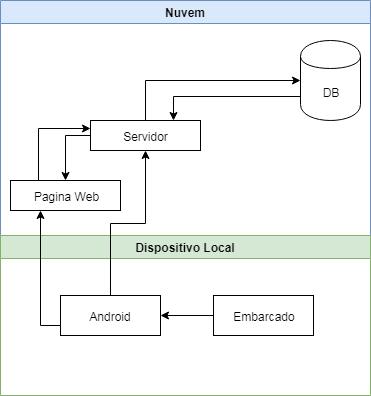

The diagram above was exported from draw.io. Its source (the exported page's mxGraphModel, read from the mxfile embedded in the PNG):
<mxGraphModel dx="1252" dy="668" grid="1" gridSize="10" guides="1" tooltips="1" connect="1" arrows="1" fold="1" page="1" pageScale="1" pageWidth="827" pageHeight="1169" math="0" shadow="0">
  <root>
    <mxCell id="0" />
    <mxCell id="1" parent="0" />
    <mxCell id="pi_eitQ9Tk7kbNr7yOzA-13" style="edgeStyle=orthogonalEdgeStyle;rounded=0;orthogonalLoop=1;jettySize=auto;html=1;exitX=0;exitY=0.5;exitDx=0;exitDy=0;entryX=0.5;entryY=0;entryDx=0;entryDy=0;" parent="1" source="pi_eitQ9Tk7kbNr7yOzA-3" target="pi_eitQ9Tk7kbNr7yOzA-4" edge="1">
      <mxGeometry relative="1" as="geometry" />
    </mxCell>
    <mxCell id="pi_eitQ9Tk7kbNr7yOzA-15" style="edgeStyle=orthogonalEdgeStyle;rounded=0;orthogonalLoop=1;jettySize=auto;html=1;exitX=0.5;exitY=0;exitDx=0;exitDy=0;entryX=0;entryY=0.5;entryDx=0;entryDy=0;" parent="1" source="pi_eitQ9Tk7kbNr7yOzA-3" target="pi_eitQ9Tk7kbNr7yOzA-6" edge="1">
      <mxGeometry relative="1" as="geometry" />
    </mxCell>
    <mxCell id="pi_eitQ9Tk7kbNr7yOzA-3" value="Servidor" style="rounded=0;whiteSpace=wrap;html=1;" parent="1" vertex="1">
      <mxGeometry x="290" y="160" width="110" height="30" as="geometry" />
    </mxCell>
    <mxCell id="pi_eitQ9Tk7kbNr7yOzA-28" style="edgeStyle=orthogonalEdgeStyle;rounded=0;orthogonalLoop=1;jettySize=auto;html=1;exitX=0;exitY=0.7;exitDx=0;exitDy=0;entryX=0.75;entryY=0;entryDx=0;entryDy=0;" parent="1" source="pi_eitQ9Tk7kbNr7yOzA-6" target="pi_eitQ9Tk7kbNr7yOzA-3" edge="1">
      <mxGeometry relative="1" as="geometry" />
    </mxCell>
    <mxCell id="pi_eitQ9Tk7kbNr7yOzA-6" value="DB" style="shape=cylinder;whiteSpace=wrap;html=1;boundedLbl=1;backgroundOutline=1;" parent="1" vertex="1">
      <mxGeometry x="500" y="80" width="60" height="80" as="geometry" />
    </mxCell>
    <mxCell id="pi_eitQ9Tk7kbNr7yOzA-18" value="Nuvem" style="swimlane;fillColor=#dae8fc;strokeColor=#6c8ebf;" parent="1" vertex="1">
      <mxGeometry x="200" y="40" width="370" height="235" as="geometry" />
    </mxCell>
    <mxCell id="pi_eitQ9Tk7kbNr7yOzA-4" value="Pagina Web" style="rounded=0;whiteSpace=wrap;html=1;" parent="pi_eitQ9Tk7kbNr7yOzA-18" vertex="1">
      <mxGeometry x="10" y="180" width="110" height="30" as="geometry" />
    </mxCell>
    <mxCell id="pi_eitQ9Tk7kbNr7yOzA-19" style="edgeStyle=orthogonalEdgeStyle;rounded=0;orthogonalLoop=1;jettySize=auto;html=1;exitX=0.25;exitY=0;exitDx=0;exitDy=0;entryX=0;entryY=0.25;entryDx=0;entryDy=0;" parent="1" source="pi_eitQ9Tk7kbNr7yOzA-4" target="pi_eitQ9Tk7kbNr7yOzA-3" edge="1">
      <mxGeometry relative="1" as="geometry" />
    </mxCell>
    <mxCell id="pi_eitQ9Tk7kbNr7yOzA-20" value="Dispositivo Local" style="swimlane;fillColor=#d5e8d4;strokeColor=#82b366;" parent="1" vertex="1">
      <mxGeometry x="200" y="275" width="370" height="160" as="geometry" />
    </mxCell>
    <mxCell id="pi_eitQ9Tk7kbNr7yOzA-1" value="Android" style="rounded=0;whiteSpace=wrap;html=1;" parent="pi_eitQ9Tk7kbNr7yOzA-20" vertex="1">
      <mxGeometry x="60" y="60" width="100" height="40" as="geometry" />
    </mxCell>
    <mxCell id="pi_eitQ9Tk7kbNr7yOzA-23" style="edgeStyle=orthogonalEdgeStyle;rounded=0;orthogonalLoop=1;jettySize=auto;html=1;exitX=0;exitY=0.5;exitDx=0;exitDy=0;entryX=1;entryY=0.5;entryDx=0;entryDy=0;" parent="pi_eitQ9Tk7kbNr7yOzA-20" source="pi_eitQ9Tk7kbNr7yOzA-2" target="pi_eitQ9Tk7kbNr7yOzA-1" edge="1">
      <mxGeometry relative="1" as="geometry" />
    </mxCell>
    <mxCell id="pi_eitQ9Tk7kbNr7yOzA-2" value="Embarcado" style="rounded=0;whiteSpace=wrap;html=1;" parent="pi_eitQ9Tk7kbNr7yOzA-20" vertex="1">
      <mxGeometry x="213" y="60" width="100" height="40" as="geometry" />
    </mxCell>
    <mxCell id="pi_eitQ9Tk7kbNr7yOzA-26" style="edgeStyle=orthogonalEdgeStyle;rounded=0;orthogonalLoop=1;jettySize=auto;html=1;exitX=0.5;exitY=0;exitDx=0;exitDy=0;entryX=0.5;entryY=1;entryDx=0;entryDy=0;" parent="1" source="pi_eitQ9Tk7kbNr7yOzA-1" target="pi_eitQ9Tk7kbNr7yOzA-3" edge="1">
      <mxGeometry relative="1" as="geometry" />
    </mxCell>
    <mxCell id="pi_eitQ9Tk7kbNr7yOzA-27" style="edgeStyle=orthogonalEdgeStyle;rounded=0;orthogonalLoop=1;jettySize=auto;html=1;exitX=0;exitY=0.75;exitDx=0;exitDy=0;" parent="1" source="pi_eitQ9Tk7kbNr7yOzA-1" edge="1">
      <mxGeometry relative="1" as="geometry">
        <mxPoint x="240" y="250" as="targetPoint" />
        <Array as="points">
          <mxPoint x="240" y="365" />
        </Array>
      </mxGeometry>
    </mxCell>
  </root>
</mxGraphModel>